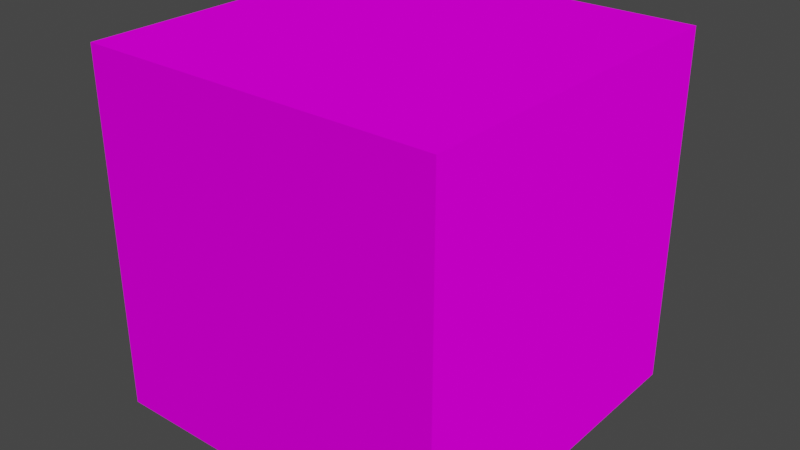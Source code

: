 # Source: brick_building.blend  (saved by Blender 2.91.10; exported with 4.5.12 LTS)
import bpy
from mathutils import Matrix  # noqa: F401  (used for matrix-valued properties, if any)

bpy.ops.wm.read_factory_settings(use_empty=True)
scene = bpy.context.scene
scene.name = 'Scene'

# ---- collections
col_collection = bpy.data.collections.new('Collection'); scene.collection.children.link(col_collection)

# ---- images (referenced by path relative to the original .blend; pixels are not part of the script)
import os
ASSET_DIR = os.environ.get("B2B_ASSET_DIR", "")  # directory of the original .blend (textures are referenced by path, not embedded)
HERE = os.path.dirname(os.path.abspath(__file__))  # packed textures are extracted next to this script under _unpacked/

def load_image(name, relpath, width, height, colorspace="sRGB"):
    """Load a texture the original file referenced (path relative to the .blend, or extracted next to this script)."""
    p = next((c for c in (os.path.join(HERE, relpath), os.path.join(ASSET_DIR, relpath)) if relpath and os.path.exists(c)), "")
    if p:
        img = bpy.data.images.load(p, check_existing=True)
        img.name = name
    else:  # same state as the original file: an image datablock whose file is absent (Cycles renders it pink)
        img = bpy.data.images.new(name, width, height)
        img.source = "FILE"
        img.filepath = "//" + (relpath or name)
    img.colorspace_settings.name = colorspace
    return img
img_brick_building_1_jpg = load_image('brick building 1.jpg', 'brick building 1.jpg', 1024, 1024, 'sRGB')
img_brick_building_1_tga = load_image('brick building 1.tga', 'brick building 1.tga', 1024, 1024, 'sRGB')

# ---- materials (node trees are filled in below, after node groups)
mat_brickbuildingmesh = bpy.data.materials.new('BrickBuildingMesh')
mat_brickbuildingmesh.use_transparent_shadow = False

# ---- material node trees
mat_brickbuildingmesh.use_nodes = True; mat_brickbuildingmesh.node_tree.nodes.clear()
_N = mat_brickbuildingmesh.node_tree.nodes; _L = mat_brickbuildingmesh.node_tree.links
n0 = _N.new('ShaderNodeBsdfPrincipled'); n0.name = 'Principled BSDF'; n0.location = (10, 300)
n0.distribution = 'GGX'
n0.subsurface_method = 'BURLEY'
n0.inputs[2].default_value = 1.0
n0.inputs[3].default_value = 1.45
n0.inputs[13].default_value = 0.0
n0.inputs[27].default_value = (0.0, 0.0, 0.0, 1.0)
n0.inputs[28].default_value = 1.0
n1 = _N.new('ShaderNodeOutputMaterial'); n1.name = 'Material Output'; n1.location = (300, 300)
n2 = _N.new('ShaderNodeTexImage'); n2.name = 'Image Texture'; n2.location = (-469, 216)
n2.image = img_brick_building_1_jpg
n3 = _N.new('ShaderNodeTexImage'); n3.name = 'Image Texture.001'; n3.location = (-461, -156)
n3.image = img_brick_building_1_tga
_L.new(n0.outputs[0], n1.inputs[0])
_L.new(n2.outputs[0], n0.inputs[0])
_L.new(n3.outputs[0], n0.inputs[5])
n1.is_active_output = True

# ---- world
world_world = bpy.data.worlds.new('World'); scene.world = world_world
world_world.use_nodes = True; world_world.node_tree.nodes.clear()
_N = world_world.node_tree.nodes; _L = world_world.node_tree.links
n0 = _N.new('ShaderNodeOutputWorld'); n0.name = 'World Output'; n0.location = (300, 300)
n1 = _N.new('ShaderNodeBackground'); n1.name = 'Background'; n1.location = (10, 300)
n1.inputs[0].default_value = (0.05088, 0.05088, 0.05088, 1.0)
_L.new(n1.outputs[0], n0.inputs[0])
n0.is_active_output = True
world_world.color = (0.05088, 0.05088, 0.05088)
world_world.use_sun_shadow = False
world_world.sun_shadow_jitter_overblur = 0.0

# ---- meshes
me_cube_001 = bpy.data.meshes.new('Cube.001')
me_cube_001.from_pydata([(-100.0, -100.0, -100.0), (-100.0, -100.0, 100.0), (-100.0, 100.0, -100.0), (-100.0, 100.0, 100.0), (100.0, -100.0, -100.0), (100.0, -100.0, 100.0), (100.0, 100.0, -100.0), (100.0, 100.0, 100.0)], [], [(0, 1, 3, 2), (2, 3, 7, 6), (6, 7, 5, 4), (4, 5, 1, 0), (2, 6, 4, 0), (7, 3, 1, 5)])
_uv = me_cube_001.uv_layers.new(name='UVMap')
_uv.uv.foreach_set('vector', [0.4692, 0.7655, 0.4691, 0.575, 0.6064, 0.5749, 0.6065, 0.7654, 0.4572, 0.581, 0.5878, 0.581, 0.5878, 0.7732, 0.4572, 0.7732, 0.4677, 0.7702, 0.469, 0.5578, 0.5967, 0.5591, 0.5955, 0.7716, 0.8511, 0.06071, 0.8511, 0.9116, 0.1474, 0.9116, 0.1474, 0.06071, 0.4724, 0.5679, 0.5796, 0.5679, 0.5796, 0.7494, 0.4724, 0.7494, 0.4731, 0.5759, 0.605, 0.5759, 0.605, 0.7483, 0.4731, 0.7483])
me_cube_001.materials.append(mat_brickbuildingmesh)
me_cube_001.use_remesh_fix_poles = True
me_cube_001.use_remesh_preserve_attributes = False
me_cube_001.use_mirror_vertex_groups = False
me_cube_001.update()

# ---- objects
ob_cube = bpy.data.objects.new('Cube', me_cube_001)

# ---- transforms, parenting, visibility, modifiers, constraints
ob_cube.location = (0.0, 0.0, 100.0)
ob_cube.lineart.crease_threshold = 0.0

# ---- collection membership
col_collection.objects.link(ob_cube)

# ---- scene / render settings (as saved in the file)
scene.frame_start = 1; scene.frame_end = 250; scene.frame_set(1)
scene.render.engine = 'BLENDER_EEVEE_NEXT'
scene.cycles.use_denoising = False
scene.cycles.samples = 128
scene.cycles.sampling_pattern = 'TABULATED_SOBOL'
scene.cycles.use_adaptive_sampling = False
scene.cycles.use_light_tree = False
scene.view_settings.view_transform = 'Filmic'
scene.unit_settings.scale_length = 0.01
bpy.context.view_layer.update()

# ---- added for rendering (the .blend has no active camera and no usable light): camera, sun
cam_auto = bpy.data.cameras.new('AutoCamera')
cam_auto.lens = 50.0
cam_auto.sensor_width = 36.0
cam_auto.clip_end = 5624.88
ob_auto_camera = bpy.data.objects.new('AutoCamera', cam_auto)
scene.collection.objects.link(ob_auto_camera)
ob_auto_camera.location = (320.507, -384.609, 356.406)
ob_auto_camera.rotation_euler = (1.09748, -7.21219e-08, 0.694738)
scene.camera = ob_auto_camera
light_auto_sun = bpy.data.lights.new('AutoSun', 'SUN')
light_auto_sun.energy = 3.0
light_auto_sun.angle = 0.0523599
ob_auto_sun = bpy.data.objects.new('AutoSun', light_auto_sun)
scene.collection.objects.link(ob_auto_sun)
ob_auto_sun.rotation_euler = (0.872665, 0.174533, 0.523599)
bpy.context.view_layer.update()
